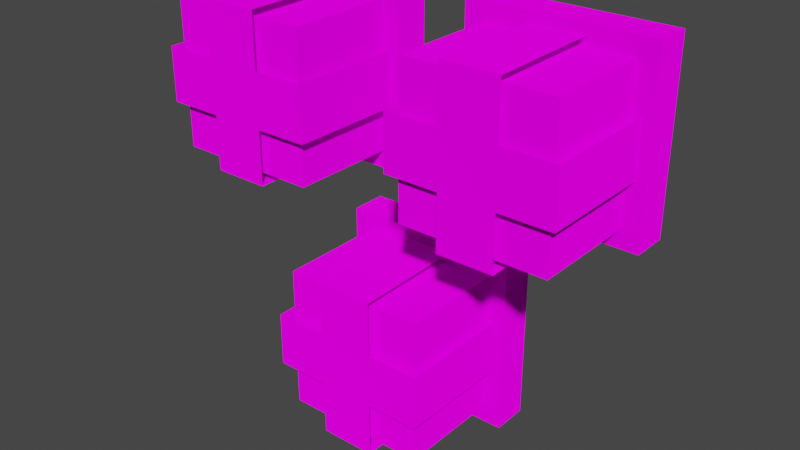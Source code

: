 # Source: ClusterLight3.blend  (saved by Blender 2.93.20; exported with 4.5.12 LTS)
import bpy
from mathutils import Matrix  # noqa: F401  (used for matrix-valued properties, if any)

bpy.ops.wm.read_factory_settings(use_empty=True)
scene = bpy.context.scene
scene.name = 'Scene'

# ---- collections
col_collection = bpy.data.collections.new('Collection'); scene.collection.children.link(col_collection)

# ---- images (referenced by path relative to the original .blend; pixels are not part of the script)
import os
ASSET_DIR = os.environ.get("B2B_ASSET_DIR", "")  # directory of the original .blend (textures are referenced by path, not embedded)
HERE = os.path.dirname(os.path.abspath(__file__))  # packed textures are extracted next to this script under _unpacked/

def load_image(name, relpath, width, height, colorspace="sRGB"):
    """Load a texture the original file referenced (path relative to the .blend, or extracted next to this script)."""
    p = next((c for c in (os.path.join(HERE, relpath), os.path.join(ASSET_DIR, relpath)) if relpath and os.path.exists(c)), "")
    if p:
        img = bpy.data.images.load(p, check_existing=True)
        img.name = name
    else:  # same state as the original file: an image datablock whose file is absent (Cycles renders it pink)
        img = bpy.data.images.new(name, width, height)
        img.source = "FILE"
        img.filepath = "//" + (relpath or name)
    img.colorspace_settings.name = colorspace
    return img
img_cluster_png = load_image('Cluster.png', 'Cluster.png', 1024, 1024, 'sRGB')

# ---- materials (node trees are filled in below, after node groups)
mat_mat_example_block = bpy.data.materials.new('MAT_EXAMPLE_BLOCK')
mat_mat_example_block.use_transparent_shadow = False

# ---- material node trees
mat_mat_example_block.use_nodes = True; mat_mat_example_block.node_tree.nodes.clear()
_N = mat_mat_example_block.node_tree.nodes; _L = mat_mat_example_block.node_tree.links
n0 = _N.new('ShaderNodeOutputMaterial'); n0.name = 'Material Output'; n0.location = (300, 300)
n1 = _N.new('ShaderNodeBsdfDiffuse'); n1.name = 'Diffuse BSDF'; n1.location = (10, 300)
n1.inputs[1].default_value = 1.0
n2 = _N.new('ShaderNodeTexImage'); n2.name = 'Image Texture'; n2.location = (-280, 280)
n2.image = img_cluster_png
n2.interpolation = 'Closest'
_L.new(n1.outputs[0], n0.inputs[0])
_L.new(n2.outputs[0], n1.inputs[0])
n0.is_active_output = True

# ---- world
world_world = bpy.data.worlds.new('World'); scene.world = world_world
world_world.use_nodes = True; world_world.node_tree.nodes.clear()
_N = world_world.node_tree.nodes; _L = world_world.node_tree.links
n0 = _N.new('ShaderNodeOutputWorld'); n0.name = 'World Output'; n0.location = (300, 300)
n1 = _N.new('ShaderNodeBackground'); n1.name = 'Background'; n1.location = (10, 300)
n1.inputs[0].default_value = (0.05088, 0.05088, 0.05088, 1.0)
_L.new(n1.outputs[0], n0.inputs[0])
n0.is_active_output = True
world_world.color = (0.05088, 0.05088, 0.05088)
world_world.use_sun_shadow = False
world_world.sun_shadow_jitter_overblur = 0.0

# ---- meshes
me_cube_005 = bpy.data.meshes.new('Cube.005')
me_cube_005.from_pydata([(0.2752, -1.222, 0.8922), (0.2752, -1.222, 1.34), (0.4289, -1.222, 1.34), (0.4289, -1.222, 0.8922), (0.4289, -1.222, 1.191), (0.4289, -1.222, 1.042), (0.2752, -1.222, 1.042), (0.2752, -1.222, 1.191), (0.5734, -1.222, 1.191), (0.5734, -1.222, 1.042), (0.1254, -1.222, 1.042), (0.1254, -1.222, 1.191), (0.2702, -0.9, 0.8922), (0.2702, -0.9, 1.34), (0.4239, -0.9, 1.34), (0.4239, -0.9, 0.8922), (0.5734, -0.9, 1.191), (0.5734, -0.9, 1.042), (0.1254, -0.9, 1.042), (0.1254, -0.9, 1.191), (-0.07477, -1.229, 0.2427), (-0.07477, -1.229, 0.6907), (0.07888, -1.229, 0.6907), (0.07888, -1.229, 0.2427), (0.07888, -1.229, 0.5413), (0.07888, -1.229, 0.392), (-0.07477, -1.229, 0.392), (-0.07477, -1.229, 0.5413), (0.2234, -1.229, 0.5413), (0.2234, -1.229, 0.392), (-0.2246, -1.229, 0.392), (-0.2246, -1.229, 0.5413), (-0.0798, -0.9065, 0.2427), (-0.0798, -0.9065, 0.6907), (0.07386, -0.9065, 0.6907), (0.07386, -0.9065, 0.2427), (0.2234, -0.9065, 0.5413), (0.2234, -0.9065, 0.392), (-0.2246, -0.9065, 0.392), (-0.2246, -0.9065, 0.5413), (-0.424, -1.222, 0.8922), (-0.424, -1.222, 1.34), (-0.2704, -1.222, 1.34), (-0.2704, -1.222, 0.8922), (-0.2704, -1.222, 1.191), (-0.2704, -1.222, 1.042), (-0.424, -1.222, 1.042), (-0.424, -1.222, 1.191), (-0.1258, -1.222, 1.191), (-0.1258, -1.222, 1.042), (-0.5738, -1.222, 1.042), (-0.5738, -1.222, 1.191), (-0.4291, -0.9, 0.8922), (-0.4291, -0.9, 1.34), (-0.2754, -0.9, 1.34), (-0.2754, -0.9, 0.8922), (-0.1258, -0.9, 1.191), (-0.1258, -0.9, 1.042), (-0.5738, -0.9, 1.042), (-0.5738, -0.9, 1.191), (-0.6, -0.8, 0.8667), (-0.6, -0.8, 1.367), (-0.1, -0.8, 0.8667), (-0.1, -0.8, 1.367), (-0.6, -0.9, 0.8667), (-0.6, -0.9, 1.367), (-0.1, -0.9, 1.367), (-0.1, -0.9, 0.8667), (-0.55, -0.9, 0.9167), (-0.55, -0.9, 1.317), (-0.15, -0.9, 1.317), (-0.15, -0.9, 0.9167), (-0.55, -1.2, 0.9167), (-0.55, -1.2, 1.317), (-0.15, -1.2, 1.317), (-0.15, -1.2, 0.9167), (0.1, -0.8, 0.8667), (0.1, -0.8, 1.367), (0.6, -0.8, 0.8667), (0.6, -0.8, 1.367), (0.1, -0.9, 0.8667), (0.1, -0.9, 1.367), (0.6, -0.9, 1.367), (0.6, -0.9, 0.8667), (0.15, -0.9, 0.9167), (0.15, -0.9, 1.317), (0.55, -0.9, 1.317), (0.55, -0.9, 0.9167), (0.15, -1.2, 0.9167), (0.15, -1.2, 1.317), (0.55, -1.2, 1.317), (0.55, -1.2, 0.9167), (-0.25, -0.8, 0.2167), (-0.25, -0.8, 0.7167), (0.25, -0.8, 0.2167), (0.25, -0.8, 0.7167), (-0.25, -0.9, 0.2167), (-0.25, -0.9, 0.7167), (0.25, -0.9, 0.7167), (0.25, -0.9, 0.2167), (-0.2, -0.9, 0.2667), (-0.2, -0.9, 0.6667), (0.2, -0.9, 0.6667), (0.2, -0.9, 0.2667), (-0.2, -1.2, 0.2667), (-0.2, -1.2, 0.6667), (0.2, -1.2, 0.6667), (0.2, -1.2, 0.2667), (-0.51, -1.15, 0.95), (-0.51, -1.15, 1.25), (-0.21, -1.15, 1.25), (-0.21, -1.15, 0.95), (-0.51, -0.95, 0.95), (-0.21, -0.95, 0.95), (-0.21, -0.95, 1.25), (-0.51, -0.95, 1.25), (0.19, -1.15, 0.96), (0.19, -1.15, 1.26), (0.49, -1.15, 1.26), (0.49, -1.15, 0.96), (0.19, -0.95, 0.96), (0.49, -0.95, 0.96), (0.49, -0.95, 1.26), (0.19, -0.95, 1.26), (-0.15, -1.15, 0.32), (-0.15, -1.15, 0.62), (0.15, -1.15, 0.62), (0.15, -1.15, 0.32), (-0.15, -0.95, 0.32), (0.15, -0.95, 0.32), (0.15, -0.95, 0.62), (-0.15, -0.95, 0.62)], [], [(44, 42, 41, 47, 51, 50, 46, 40, 43, 45, 49, 48), (4, 2, 1, 7, 11, 10, 6, 0, 3, 5, 9, 8), (1, 2, 14, 13), (8, 9, 17, 16), (10, 11, 19, 18), (3, 0, 12, 15), (25, 29, 28, 24, 22, 21, 27, 31, 30, 26, 20, 23), (21, 22, 34, 33), (28, 29, 37, 36), (30, 31, 39, 38), (23, 20, 32, 35), (41, 42, 54, 53), (48, 49, 57, 56), (50, 51, 59, 58), (43, 40, 52, 55), (78, 76, 77, 79), (83, 82, 81, 80), (76, 78, 83, 80), (79, 77, 81, 82), (77, 76, 80, 81), (78, 79, 82, 83), (91, 90, 89, 88), (84, 87, 91, 88), (85, 84, 88, 89), (86, 85, 89, 90), (87, 86, 90, 91), (94, 92, 93, 95), (99, 98, 97, 96), (92, 94, 99, 96), (95, 93, 97, 98), (93, 92, 96, 97), (94, 95, 98, 99), (107, 106, 105, 104), (100, 103, 107, 104), (101, 100, 104, 105), (102, 101, 105, 106), (103, 102, 106, 107), (61, 60, 64, 65), (71, 70, 74, 75), (61, 65, 66, 63), (63, 66, 67, 62), (61, 63, 62, 60), (60, 62, 67, 64), (69, 68, 72, 73), (68, 71, 75, 72), (69, 73, 74, 70), (75, 74, 73, 72), (66, 65, 64, 67), (111, 108, 109, 110), (113, 114, 115, 112), (109, 108, 112, 115), (110, 109, 115, 114), (111, 110, 114, 113), (108, 111, 113, 112), (119, 116, 117, 118), (121, 122, 123, 120), (117, 116, 120, 123), (118, 117, 123, 122), (119, 118, 122, 121), (116, 119, 121, 120), (127, 124, 125, 126), (129, 130, 131, 128), (125, 124, 128, 131), (126, 125, 131, 130), (127, 126, 130, 129), (124, 127, 129, 128)])
_uv = me_cube_005.uv_layers.new(name='UVMap')
_uv.uv.foreach_set('vector', [0.3704, 0.2532, 0.425, 0.2532, 0.425, 0.3094, 0.3704, 0.3094, 0.3704, 0.3643, 0.3158, 0.3643, 0.3157, 0.3094, 0.2611, 0.3095, 0.2611, 0.2532, 0.3157, 0.2532, 0.3157, 0.2003, 0.3704, 0.2003, 0.3717, 0.2522, 0.4259, 0.2521, 0.4259, 0.308, 0.3717, 0.308, 0.3717, 0.3624, 0.3174, 0.3624, 0.3174, 0.308, 0.2632, 0.308, 0.2632, 0.2522, 0.3174, 0.2522, 0.3174, 0.1996, 0.3717, 0.1996, 0.4259, 0.308, 0.4259, 0.2521, 0.5431, 0.2539, 0.5431, 0.3098, 0.3717, 0.1996, 0.3174, 0.1996, 0.3174, 0.0825, 0.3716, 0.08249, 0.3174, 0.3624, 0.3717, 0.3624, 0.3717, 0.4795, 0.3175, 0.4796, 0.2632, 0.2522, 0.2632, 0.308, 0.146, 0.3099, 0.146, 0.254, 0.316, 0.2533, 0.316, 0.1989, 0.3723, 0.1989, 0.3723, 0.2533, 0.4285, 0.2533, 0.4285, 0.3111, 0.3723, 0.3111, 0.3723, 0.3675, 0.3161, 0.3675, 0.3161, 0.3111, 0.2598, 0.3112, 0.2598, 0.2533, 0.4285, 0.3111, 0.4285, 0.2533, 0.5499, 0.2551, 0.5499, 0.313, 0.3723, 0.1989, 0.316, 0.1989, 0.316, 0.07747, 0.3722, 0.07746, 0.3161, 0.3675, 0.3723, 0.3675, 0.3723, 0.4889, 0.3161, 0.4889, 0.2598, 0.2533, 0.2598, 0.3112, 0.1384, 0.3131, 0.1384, 0.2552, 0.425, 0.3094, 0.425, 0.2532, 0.543, 0.255, 0.5431, 0.3112, 0.3704, 0.2003, 0.3157, 0.2003, 0.3157, 0.08229, 0.3703, 0.08228, 0.3158, 0.3643, 0.3704, 0.3643, 0.3704, 0.4823, 0.3158, 0.4823, 0.2611, 0.2532, 0.2611, 0.3095, 0.1431, 0.3113, 0.1431, 0.2551, 0.125, 0.9375, 0.125, 0.625, 0.4375, 0.625, 0.4375, 0.9375, 0.8125, 0.9375, 0.5, 0.9375, 0.5, 0.625, 0.8125, 0.625, 0.875, 0.625, 0.875, 0.9375, 0.8125, 0.9375, 0.8125, 0.625, 0.4375, 0.9375, 0.4375, 0.625, 0.5, 0.625, 0.5, 0.9375, 0.5, 0.5625, 0.8125, 0.5625, 0.8125, 0.625, 0.5, 0.625, 0.8125, 1.0, 0.5, 1.0, 0.5, 0.9375, 0.8125, 0.9375, 0.2778, 0.2269, 0.2505, 0.2269, 0.2505, 0.1996, 0.2778, 0.1996, 0.296, 0.1996, 0.296, 0.2269, 0.2778, 0.2269, 0.2778, 0.1996, 0.2505, 0.1814, 0.2778, 0.1814, 0.2778, 0.1996, 0.2505, 0.1996, 0.2323, 0.2269, 0.2323, 0.1996, 0.2505, 0.1996, 0.2505, 0.2269, 0.2778, 0.2451, 0.2505, 0.2451, 0.2505, 0.2269, 0.2778, 0.2269, 0.125, 0.9375, 0.125, 0.625, 0.4375, 0.625, 0.4375, 0.9375, 0.8125, 0.9375, 0.5, 0.9375, 0.5, 0.625, 0.8125, 0.625, 0.875, 0.625, 0.875, 0.9375, 0.8125, 0.9375, 0.8125, 0.625, 0.4375, 0.9375, 0.4375, 0.625, 0.5, 0.625, 0.5, 0.9375, 0.5, 0.5625, 0.8125, 0.5625, 0.8125, 0.625, 0.5, 0.625, 0.8125, 1.0, 0.5, 1.0, 0.5, 0.9375, 0.8125, 0.9375, 0.2778, 0.2269, 0.2505, 0.2269, 0.2505, 0.1996, 0.2778, 0.1996, 0.296, 0.1996, 0.296, 0.2269, 0.2778, 0.2269, 0.2778, 0.1996, 0.2505, 0.1814, 0.2778, 0.1814, 0.2778, 0.1996, 0.2505, 0.1996, 0.2323, 0.2269, 0.2323, 0.1996, 0.2505, 0.1996, 0.2505, 0.2269, 0.2778, 0.2451, 0.2505, 0.2451, 0.2505, 0.2269, 0.2778, 0.2269, 0.5, 0.5625, 0.8125, 0.5625, 0.8125, 0.625, 0.5, 0.625, 0.296, 0.1996, 0.296, 0.2269, 0.2778, 0.2269, 0.2778, 0.1996, 0.4375, 0.625, 0.5, 0.625, 0.5, 0.9375, 0.4375, 0.9375, 0.5, 1.0, 0.5, 0.9375, 0.8125, 0.9375, 0.8125, 1.0, 0.4375, 0.625, 0.4375, 0.9375, 0.125, 0.9375, 0.125, 0.625, 0.875, 0.625, 0.875, 0.9375, 0.8125, 0.9375, 0.8125, 0.625, 0.2323, 0.2269, 0.2323, 0.1996, 0.2505, 0.1996, 0.2505, 0.2269, 0.2505, 0.1814, 0.2778, 0.1814, 0.2778, 0.1996, 0.2505, 0.1996, 0.2505, 0.2451, 0.2505, 0.2269, 0.2778, 0.2269, 0.2778, 0.2451, 0.2778, 0.1996, 0.2778, 0.2269, 0.2505, 0.2269, 0.2505, 0.1996, 0.5, 0.9375, 0.5, 0.625, 0.8125, 0.625, 0.8125, 0.9375, 1.0, 0.0, 0.0, 0.0, 0.0, 1.0, 1.0, 1.0, 1.0, 0.0, 1.0, 1.0, 0.0, 1.0, 0.0, 0.0, 0.0, 1.0, 0.0, 0.0, 0.0, 0.0, 0.0, 1.0, 1.0, 1.0, 0.0, 1.0, 0.0, 1.0, 1.0, 1.0, 1.0, 0.0, 1.0, 1.0, 1.0, 1.0, 1.0, 0.0, 0.0, 0.0, 1.0, 0.0, 1.0, 0.0, 0.0, 0.0, 1.0, 0.0, 0.0, 0.0, 0.0, 1.0, 1.0, 1.0, 1.0, 0.0, 1.0, 1.0, 0.0, 1.0, 0.0, 0.0, 0.0, 1.0, 0.0, 0.0, 0.0, 0.0, 0.0, 1.0, 1.0, 1.0, 0.0, 1.0, 0.0, 1.0, 1.0, 1.0, 1.0, 0.0, 1.0, 1.0, 1.0, 1.0, 1.0, 0.0, 0.0, 0.0, 1.0, 0.0, 1.0, 0.0, 0.0, 0.0, 1.0, 0.0, 0.0, 0.0, 0.0, 1.0, 1.0, 1.0, 1.0, 0.0, 1.0, 1.0, 0.0, 1.0, 0.0, 0.0, 0.0, 1.0, 0.0, 0.0, 0.0, 0.0, 0.0, 1.0, 1.0, 1.0, 0.0, 1.0, 0.0, 1.0, 1.0, 1.0, 1.0, 0.0, 1.0, 1.0, 1.0, 1.0, 1.0, 0.0, 0.0, 0.0, 1.0, 0.0, 1.0, 0.0, 0.0, 0.0])
me_cube_005.materials.append(mat_mat_example_block)
me_cube_005.use_remesh_preserve_volume = False
me_cube_005.use_remesh_preserve_attributes = False
me_cube_005.use_mirror_vertex_groups = False
me_cube_005.update()

# ---- objects
ob_cube_001 = bpy.data.objects.new('Cube.001', me_cube_005)

# ---- transforms, parenting, visibility, modifiers, constraints
ob_cube_001.location = (0.0, 1.6, 0.0)
ob_cube_001.lineart.crease_threshold = 0.0

# ---- collection membership
col_collection.objects.link(ob_cube_001)

# ---- scene / render settings (as saved in the file)
scene.frame_start = 1; scene.frame_end = 250; scene.frame_set(1)
scene.render.engine = 'BLENDER_EEVEE_NEXT'
scene.cycles.use_denoising = False
scene.cycles.samples = 128
scene.cycles.sampling_pattern = 'TABULATED_SOBOL'
scene.cycles.use_adaptive_sampling = False
scene.cycles.use_light_tree = False
scene.eevee.use_gtao = True
scene.eevee.gtao_quality = 0.4
scene.eevee.gtao_distance = 2.5
scene.eevee.fast_gi_quality = 0.4
scene.view_settings.view_transform = 'Filmic'
bpy.context.view_layer.update()

# ---- added for rendering (the .blend has no active camera and no usable light): camera, sun
cam_auto = bpy.data.cameras.new('AutoCamera')
cam_auto.lens = 50.0
cam_auto.sensor_width = 36.0
cam_auto.clip_end = 1000.0
ob_auto_camera = bpy.data.objects.new('AutoCamera', cam_auto)
scene.collection.objects.link(ob_auto_camera)
ob_auto_camera.location = (1.58819, -1.32032, 2.06222)
ob_auto_camera.rotation_euler = (1.09748, -7.21219e-08, 0.694738)
scene.camera = ob_auto_camera
light_auto_sun = bpy.data.lights.new('AutoSun', 'SUN')
light_auto_sun.energy = 3.0
light_auto_sun.angle = 0.0523599
ob_auto_sun = bpy.data.objects.new('AutoSun', light_auto_sun)
scene.collection.objects.link(ob_auto_sun)
ob_auto_sun.rotation_euler = (0.872665, 0.174533, 0.523599)
bpy.context.view_layer.update()
